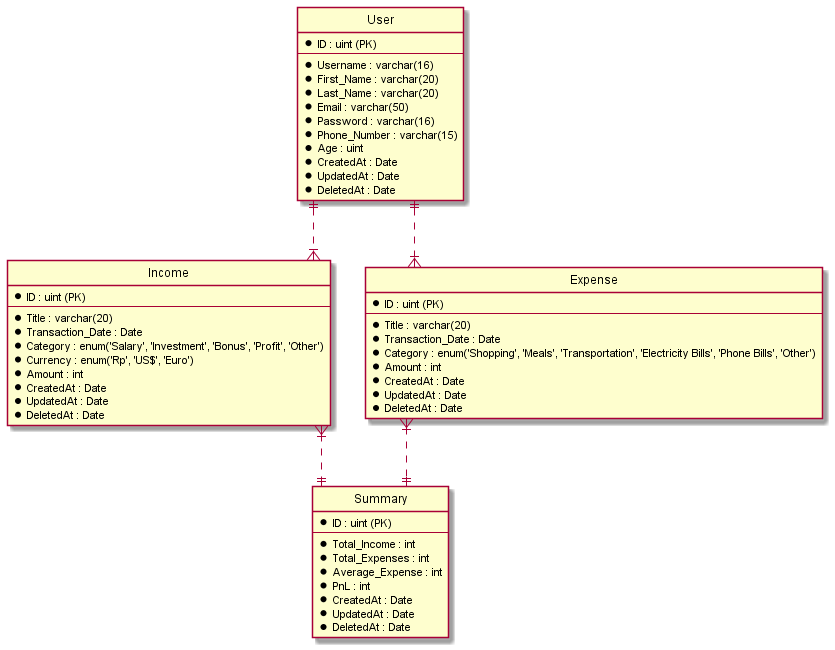

The diagram above was rendered by PlantUML. Its source (embedded in the PNG):
@startuml ERD
' hide the spot
hide circle

' avoid problems with angled crows feet
skinparam linetype ortho

entity "User" as User {
  *ID : uint (PK)
  --
  *Username : varchar(16)
  *First_Name : varchar(20)
  *Last_Name : varchar(20)
  *Email : varchar(50)
  *Password : varchar(16)
  *Phone_Number : varchar(15)
  *Age : uint
  *CreatedAt : Date
  *UpdatedAt : Date
  *DeletedAt : Date
}

entity "Income" as Income {
  *ID : uint (PK)
  --
  *Title : varchar(20)
  *Transaction_Date : Date
  *Category : enum('Salary', 'Investment', 'Bonus', 'Profit', 'Other')
  *Currency : enum('Rp', 'US$', 'Euro')
  *Amount : int
  *CreatedAt : Date
  *UpdatedAt : Date
  *DeletedAt : Date
}

entity "Expense" as Expense {
  *ID : uint (PK)
  --
  *Title : varchar(20)
  *Transaction_Date : Date
  *Category : enum('Shopping', 'Meals', 'Transportation', 'Electricity Bills', 'Phone Bills', 'Other')
  *Amount : int
  *CreatedAt : Date
  *UpdatedAt : Date
  *DeletedAt : Date
}

entity "Summary" as Summary {
  *ID : uint (PK)
  --
  *Total_Income : int
  *Total_Expenses : int
  *Average_Expense : int
  *PnL : int
  *CreatedAt : Date
  *UpdatedAt : Date
  *DeletedAt : Date
}

User ||..|{ Income
User ||..|{ Expense
Income }|..|| Summary
Expense }|..|| Summary

@enduml